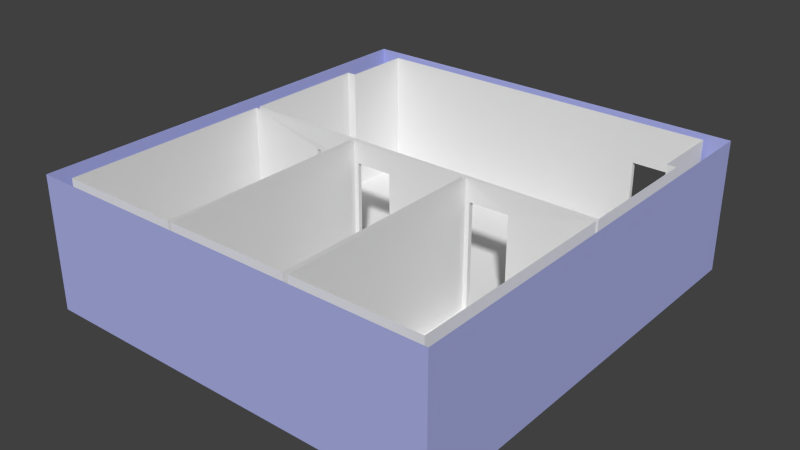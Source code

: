 # Source: Syndicates.blend  (saved by Blender 2.69.0; exported with 4.5.12 LTS)
import bpy
from mathutils import Matrix  # noqa: F401  (used for matrix-valued properties, if any)

bpy.ops.wm.read_factory_settings(use_empty=True)
scene = bpy.context.scene
scene.name = 'Scene'

# ---- collections
col_collection_1 = bpy.data.collections.new('Collection 1'); scene.collection.children.link(col_collection_1)

# ---- materials (node trees are filled in below, after node groups)
mat_exterior = bpy.data.materials.new('Exterior')
mat_exterior.alpha_threshold = 0.0
mat_exterior.use_transparent_shadow = False
mat_exterior.diffuse_color = (0.4094, 0.4419, 0.8, 1.0)
mat_exterior.roughness = 0.5
mat_exterior.line_color = (0.0, 0.0, 0.0, 1.0)
mat_interior = bpy.data.materials.new('Interior')
mat_interior.alpha_threshold = 0.0
mat_interior.use_transparent_shadow = False
mat_interior.roughness = 0.5
mat_interior.line_color = (0.0, 0.0, 0.0, 1.0)

# ---- material node trees

# ---- world
world_world = bpy.data.worlds.new('World'); scene.world = world_world
world_world.color = (0.05088, 0.05088, 0.05088)
world_world.use_sun_shadow = False
world_world.sun_shadow_jitter_overblur = 0.0
world_world.cycles.sampling_method = 'MANUAL'
world_world.cycles.sample_map_resolution = 256

# ---- meshes
me_plane = bpy.data.meshes.new('Plane')
me_plane.from_pydata([(4.8, -6.17, 0.0), (-4.8, -6.17, 0.0), (4.8, 4.04, 2.384e-07), (-4.8, 4.04, 2.384e-07)], [], [(1, 0, 2, 3)])
_uv = me_plane.uv_layers.new(name='UVMap')
_uv.uv.foreach_set('vector', [-4.22, -4.18, 9.22, -4.18, 9.22, 10.11, -4.22, 10.11])
me_plane.use_remesh_preserve_volume = False
me_plane.use_remesh_preserve_attributes = False
me_plane.use_mirror_vertex_groups = False
me_plane.update()
me_cube = bpy.data.meshes.new('Cube')
me_cube.from_pydata([(4.8, -0.17, 0.0), (-4.8, -0.17, 0.0), (4.8, -0.17, 3.1), (-4.8, -0.17, 3.1), (4.459, 0.17, 0.0), (4.459, 0.17, 3.0), (4.459, 8.29, 2.384e-07), (4.459, 8.29, 3.0), (4.24, 8.29, 2.384e-07), (4.24, 8.29, 3.0), (4.8, 10.04, 2.384e-07), (4.8, 10.04, 3.1), (4.2, 10.04, 2.384e-07), (-4.456, 0.17, 0.0), (-4.456, 0.17, 3.0), (-4.456, 8.29, 2.384e-07), (-4.456, 8.29, 3.0), (-4.238, 8.29, 2.384e-07), (-4.238, 8.29, 3.0), (-4.8, 10.04, 2.384e-07), (-4.8, 10.04, 3.1), (2.65, 10.04, 2.742e-06), (-4.238, 9.94, 3.0), (-4.238, 9.94, 2.384e-07), (2.65, 9.94, 2.742e-06), (1.524, 0.17, 0.0), (1.524, 0.17, 3.0), (1.415, 0.17, 3.0), (1.415, 0.17, 0.0), (1.524, 5.145, 0.0), (1.524, 5.145, 3.0), (1.624, 5.25, 1.192e-07), (1.624, 5.145, 0.0), (4.459, 5.17, 1.192e-07), (4.459, 5.17, 3.0), (4.459, 5.26, 3.0), (4.459, 5.26, 2.384e-07), (2.539, 5.17, 4.768e-07), (2.539, 5.26, 4.768e-07), (-1.543, 0.17, 0.0), (-1.543, 0.17, 3.0), (-1.449, 0.17, 0.0), (-1.449, 0.17, 3.0), (-1.449, 5.158, 0.0), (-1.449, 5.158, 3.0), (-1.349, 5.25, 1.192e-07), (-1.349, 5.158, 0.0), (1.415, 5.155, 3.0), (1.415, 5.155, 0.0), (-0.4753, 5.25, 2.384e-07), (-0.4753, 5.155, 2.384e-07), (-1.643, 5.248, 1.192e-07), (-1.541, 5.15, 2.992), (-1.541, 5.15, -0.007828), (-1.641, 5.148, -0.007828), (-4.456, 5.266, 3.0), (-4.456, 5.266, 1.192e-07), (-4.456, 5.165, 3.0), (-4.456, 5.165, 2.384e-07), (-2.566, 5.266, 4.768e-07), (-2.566, 5.165, 4.768e-07), (2.539, 5.17, 2.5), (2.65, 9.94, 2.02), (2.539, 5.26, 2.5), (2.65, 10.04, 2.02), (1.624, 5.25, 2.5), (4.2, 10.04, 2.02), (4.2, 9.94, 2.384e-07), (4.24, 9.94, 3.0), (4.2, 9.94, 2.02), (1.624, 5.145, 2.5), (2.539, 5.215, 2.5), (-0.4753, 5.203, 2.384e-07), (-0.4753, 5.25, 2.5), (-2.566, 5.165, 2.5), (-0.4753, 5.155, 2.5), (-2.566, 5.216, 4.768e-07), (-1.349, 5.25, 2.5), (-1.349, 5.204, 0.0), (-1.349, 5.158, 2.5), (-2.566, 5.266, 2.5), (-1.643, 5.248, 2.5), (-1.641, 5.148, 2.492)], [], [(13, 14, 40, 39), (25, 26, 5, 4), (2, 3, 1, 0), (36, 35, 7, 6), (0, 10, 11, 2), (9, 8, 6, 7), (16, 55, 56, 15), (16, 15, 17, 18), (33, 34, 30, 29, 32, 70, 61, 37), (18, 17, 23, 22), (75, 73, 49, 72, 50), (25, 29, 30, 26), (32, 70, 65, 31), (37, 61, 71, 63, 38), (4, 5, 34, 33), (79, 75, 50, 48, 47, 44, 43, 46), (42, 27, 28, 41), (82, 81, 51, 54), (42, 41, 43, 44), (81, 80, 59, 56, 55, 35, 36, 38, 63, 65, 31, 49, 73, 77, 45, 51), (28, 27, 47, 48), (57, 58, 60, 74, 82, 54, 53, 52), (39, 40, 52, 53), (58, 57, 14, 13), (1, 3, 20, 19), (24, 62, 64, 21), (22, 23, 24, 62, 69, 68), (10, 12, 66, 64, 21, 19, 20, 11), (67, 69, 66, 12), (9, 68, 69, 67, 8), (77, 79, 46, 78, 45), (80, 74, 60, 76, 59)])
me_cube.polygons.foreach_set('material_index', [1, 1, 0, 1, 0, 1, 1, 1, 1, 1, 1, 1, 1, 1, 1, 1, 1, 1, 1, 1, 1, 1, 1, 1, 0, 1, 1, 0, 1, 1, 1, 1])
_uv = me_cube.uv_layers.new(name='UVMap')
_uv.uv.foreach_set('vector', [0.948, 0.75, 0.948, 1.35, 1.13, 1.35, 1.13, 0.75, 1.322, 0.75, 1.322, 1.35, 1.505, 1.35, 1.505, 0.75, 3.932, 0.75, -0.2436, 0.75, -0.2436, -0.5028, 3.932, -0.5028, 1.422, 0.75, 1.422, 1.35, 0.9939, 1.35, 0.9939, 0.75, -0.2436, 0.75, 4.577, 0.75, 4.577, 2.003, -0.2436, 2.003, 1.492, 0.75, 1.492, 0.15, 1.505, 0.15, 1.505, 0.75, 1.426, 0.75, 1.853, 0.75, 1.853, 0.15, 1.426, 0.15, 0.948, 0.75, 0.948, 0.15, 0.9617, 0.15, 0.9617, 0.75, 1.7, 0.75, 1.7, 1.35, 1.388, 1.35, 1.388, 0.75, 1.399, 0.75, 1.399, 1.25, 1.496, 1.25, 1.496, 0.75, 1.426, 0.75, 1.426, 0.15, 1.193, 0.15, 1.193, 0.75, 1.324, 0.65, 1.491, 0.65, 1.491, 0.15, 1.408, 0.15, 1.324, 0.15, 1.468, 0.75, 0.7659, 0.75, 0.7659, 1.35, 1.468, 1.35, 1.305, 0.75, 1.305, 1.25, 1.491, 1.25, 1.491, 0.75, 1.35, 0.75, 1.35, 1.25, 1.43, 1.25, 1.509, 1.25, 1.509, 0.75, 1.468, 0.75, 1.468, 1.35, 0.7623, 1.35, 0.7623, 0.75, 1.083, 0.65, 1.176, 0.65, 1.176, 0.15, 1.377, 0.15, 1.377, 0.75, 1.072, 0.75, 1.072, 0.15, 1.083, 0.15, 1.136, 0.75, 1.315, 0.75, 1.315, 0.15, 1.136, 0.15, 1.311, 0.6484, 1.487, 0.65, 1.487, 0.15, 1.311, 0.1484, 0.585, 0.0, 0.585, -1.5, 3.079, -1.5, 3.079, 0.0, 1.124, 0.65, 1.066, 0.65, 1.066, 0.15, 0.948, 0.15, 0.948, 0.75, 1.505, 0.75, 1.505, 0.15, 1.385, 0.15, 1.385, 0.65, 1.328, 0.65, 1.328, 0.15, 1.197, 0.15, 1.197, 0.65, 1.142, 0.65, 1.142, 0.15, 1.124, 0.15, 1.468, 0.75, 1.468, 1.35, 0.7644, 1.35, 0.7644, 0.75, 0.753, 0.75, 0.753, 0.15, 0.9538, 0.15, 0.9538, 0.65, 1.052, 0.6484, 1.052, 0.1484, 1.063, 0.1484, 1.063, 0.7484, 1.468, 0.75, 1.468, 1.35, 0.7651, 1.348, 0.7651, 0.7484, 1.435, 0.75, 1.435, 1.35, 2.14, 1.35, 2.14, 0.75, -0.2436, 0.75, -0.2436, 2.003, 6.665, 2.003, 6.665, 0.75, 1.368, 0.75, 1.368, 1.25, 1.544, 1.25, 1.544, 0.75, 2.077, -0.6, 2.077, -0.9, 2.765, -0.9, 2.765, -0.698, 2.92, -0.698, 2.924, -0.6, 2.086, 0.4, 1.828, 0.4, 1.828, 1.267, 1.163, 1.267, 1.163, 0.4001, -2.033, 0.4, -2.033, 1.73, 2.086, 1.73, 1.368, 0.75, 1.368, 1.25, 1.544, 1.25, 1.544, 0.75, 0.9338, -0.525, 1.181, -0.525, 1.181, -0.672, 1.181, -0.975, 0.9338, -0.975, 1.491, 0.65, 1.33, 0.65, 1.33, 0.15, 1.41, 0.15, 1.491, 0.15, 1.519, 0.65, 1.342, 0.65, 1.342, 0.15, 1.43, 0.15, 1.519, 0.15])
me_cube.materials.append(mat_exterior)
me_cube.materials.append(mat_interior)
me_cube.use_remesh_preserve_volume = False
me_cube.use_remesh_preserve_attributes = False
me_cube.use_mirror_vertex_groups = False
me_cube.update()

# ---- objects
ob_floor = bpy.data.objects.new('Floor', me_plane)
ob_cube = bpy.data.objects.new('Cube', me_cube)

# ---- transforms, parenting, visibility, modifiers, constraints
ob_floor.location = (0.0, 6.0, 0.0)
ob_floor.lineart.crease_threshold = 0.0
ob_cube.location = (0.0, 0.0, 0.0)
ob_cube.lock_rotations_4d = False
ob_cube.empty_display_type = 'ARROWS'
ob_cube.lineart.crease_threshold = 0.0

# ---- collection membership
col_collection_1.objects.link(ob_floor)
col_collection_1.objects.link(ob_cube)

# ---- scene / render settings (as saved in the file)
scene.frame_start = 1; scene.frame_end = 250; scene.frame_set(1)
scene.render.engine = 'BLENDER_EEVEE_NEXT'
scene.render.image_settings.compression = 90
scene.render.resolution_percentage = 50
scene.render.dither_intensity = 0.0
scene.cycles.use_denoising = False
scene.cycles.samples = 10
scene.cycles.sampling_pattern = 'TABULATED_SOBOL'
scene.cycles.light_sampling_threshold = 0.0
scene.cycles.use_adaptive_sampling = False
scene.cycles.use_light_tree = False
scene.cycles.blur_glossy = 0.0
scene.cycles.volume_bounces = 1
scene.cycles.pixel_filter_type = 'GAUSSIAN'
scene.cycles.sample_clamp_indirect = 0.0
scene.view_settings.view_transform = 'Standard'
bpy.context.view_layer.update()

# ---- added for rendering (the .blend has no active camera and no usable light): camera, sun
cam_auto = bpy.data.cameras.new('AutoCamera')
cam_auto.lens = 50.0
cam_auto.sensor_width = 36.0
cam_auto.clip_end = 1000.0
ob_auto_camera = bpy.data.objects.new('AutoCamera', cam_auto)
scene.collection.objects.link(ob_auto_camera)
ob_auto_camera.location = (13.2815, -11.0028, 12.1713)
ob_auto_camera.rotation_euler = (1.09748, -7.21219e-08, 0.694738)
scene.camera = ob_auto_camera
light_auto_sun = bpy.data.lights.new('AutoSun', 'SUN')
light_auto_sun.energy = 3.0
light_auto_sun.angle = 0.0523599
ob_auto_sun = bpy.data.objects.new('AutoSun', light_auto_sun)
scene.collection.objects.link(ob_auto_sun)
ob_auto_sun.rotation_euler = (0.872665, 0.174533, 0.523599)
bpy.context.view_layer.update()
